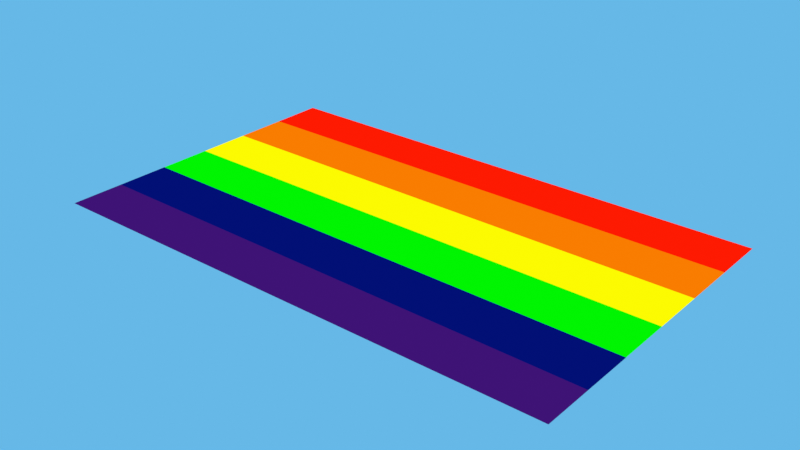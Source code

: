# Source: UnModdable-PrideFlag.blend  (saved by Blender 4.1.24; exported with 4.5.12 LTS)
import bpy
from mathutils import Matrix  # noqa: F401  (used for matrix-valued properties, if any)

bpy.ops.wm.read_factory_settings(use_empty=True)
scene = bpy.context.scene
scene.name = 'Scene'

# ---- collections
col_helpers = bpy.data.collections.new('Helpers'); scene.collection.children.link(col_helpers)
col_backup = bpy.data.collections.new('Backup'); col_helpers.children.link(col_backup)
col_export = bpy.data.collections.new('Export'); scene.collection.children.link(col_export)

# ---- materials (node trees are filled in below, after node groups)
mat_characters = bpy.data.materials.new('characters')
mat_characters.use_transparent_shadow = False

# ---- material node trees
mat_characters.use_nodes = True; mat_characters.node_tree.nodes.clear()
_N = mat_characters.node_tree.nodes; _L = mat_characters.node_tree.links
n0 = _N.new('NodeFrame'); n0.name = 'Frame.003'; n0.location = (-480, -220)
n0.label = 'Cell shading'
n0.width = 1110
n1 = _N.new('NodeFrame'); n1.name = 'Frame.001'; n1.location = (30, -260)
n1.label = 'AO'
n1.width = 560
n2 = _N.new('NodeFrame'); n2.name = 'Frame.002'; n2.location = (30, -40)
n2.label = 'Diffuse'
n2.width = 400
n3 = _N.new('NodeFrame'); n3.name = 'Frame.004'; n3.location = (550, 240)
n3.label = 'Add Fresnel'
n3.width = 380
n4 = _N.new('NodeFrame'); n4.name = 'Frame'; n4.location = (-2, 240)
n4.label = 'Fresnel'
n4.width = 472
n5 = _N.new('ShaderNodeAmbientOcclusion'); n5.name = 'Ambient Occlusion'; n5.location = (30, -40)
n5.samples = 32
n5.inputs[1].default_value = 0.3
n6 = _N.new('ShaderNodeMath'); n6.name = 'Math.001'; n6.location = (210, -40)
n6.operation = 'POWER'
n6.inputs[1].default_value = 1.0
n7 = _N.new('ShaderNodeBsdfDiffuse'); n7.name = 'Diffuse BSDF'; n7.location = (30, -40)
n7.inputs[1].default_value = 1.0
n8 = _N.new('ShaderNodeShaderToRGB'); n8.name = 'Shader to RGB'; n8.location = (230, -40)
n9 = _N.new('ShaderNodeMapRange'); n9.name = 'Map Range.001'; n9.location = (30, -180)
n9.inputs[3].default_value = 0.5
n10 = _N.new('ShaderNodeVertexColor'); n10.name = 'Vertex Color'; n10.location = (500, 480)
n10.layer_name = 'Col'
n11 = _N.new('ShaderNodeOutputMaterial'); n11.name = 'Material Output'; n11.location = (1440, -160)
n12 = _N.new('ShaderNodeMix'); n12.name = 'Mix.002'; n12.location = (210, -40)
n12.data_type = 'RGBA'
n12.blend_type = 'OVERLAY'
n12.clamp_result = True
n12.inputs[0].default_value = 1.0
n13 = _N.new('ShaderNodeMapRange'); n13.name = 'Map Range.002'; n13.location = (390, -40)
n13.inputs[1].default_value = 0.4
n13.inputs[2].default_value = 0.6
n14 = _N.new('ShaderNodeMix'); n14.name = 'Mix.003'; n14.location = (660, -140)
n14.data_type = 'RGBA'
n14.blend_type = 'MULTIPLY'
n14.clamp_result = True
n14.inputs[0].default_value = 1.0
n15 = _N.new('ShaderNodeValToRGB'); n15.name = 'ColorRamp'; n15.location = (840, -120)
n15.color_ramp.interpolation = 'EASE'
while len(n15.color_ramp.elements) > 1: n15.color_ramp.elements.remove(n15.color_ramp.elements[-1])
n15.color_ramp.elements[0].position = 0.2869; n15.color_ramp.elements[0].color = (0.1851, 0.1851, 0.1851, 1.0)
_e = n15.color_ramp.elements.new(0.7398); _e.color = (0.35, 0.35, 0.35, 1.0)
_e = n15.color_ramp.elements.new(0.7428); _e.color = (0.5, 0.5, 0.5, 1.0)
n16 = _N.new('ShaderNodeMix'); n16.name = 'Mix.001'; n16.location = (1040, -200)
n16.data_type = 'RGBA'
n16.blend_type = 'SOFT_LIGHT'
n16.inputs[0].default_value = 1.0
n17 = _N.new('ShaderNodeEmission'); n17.name = 'Emission'; n17.location = (1240, -180)
n18 = _N.new('ShaderNodeFresnel'); n18.name = 'Fresnel'; n18.location = (102, -40)
n18.inputs[0].default_value = 0.91
n19 = _N.new('ShaderNodeMath'); n19.name = 'Math.002'; n19.location = (302, -80)
n19.operation = 'MULTIPLY'
n19.use_clamp = True
n20 = _N.new('ShaderNodeValToRGB'); n20.name = 'ColorRamp.001'; n20.location = (30, -201)
n20.color_ramp.interpolation = 'EASE'
while len(n20.color_ramp.elements) > 1: n20.color_ramp.elements.remove(n20.color_ramp.elements[-1])
n20.color_ramp.elements[0].position = 0.8001; n20.color_ramp.elements[0].color = (0.0, 0.0, 0.0, 1.0)
_e = n20.color_ramp.elements.new(0.8701); _e.color = (1.0, 1.0, 1.0, 1.0)
n1.parent = n0
n2.parent = n0
n5.parent = n1
n6.parent = n1
n7.parent = n2
n8.parent = n2
n9.parent = n3
n12.parent = n3
n13.parent = n1
n14.parent = n0
n15.parent = n0
n18.parent = n4
n19.parent = n4
n20.parent = n4
_L.new(n7.outputs[0], n8.inputs[0])
_L.new(n16.outputs[2], n17.inputs[0])
_L.new(n18.outputs[0], n19.inputs[0])
_L.new(n12.outputs[2], n16.inputs[6])
_L.new(n15.outputs[0], n16.inputs[7])
_L.new(n9.outputs[0], n12.inputs[7])
_L.new(n20.outputs[0], n19.inputs[1])
_L.new(n14.outputs[2], n15.inputs[0])
_L.new(n5.outputs[0], n6.inputs[0])
_L.new(n6.outputs[0], n13.inputs[0])
_L.new(n8.outputs[0], n20.inputs[0])
_L.new(n8.outputs[0], n14.inputs[6])
_L.new(n13.outputs[0], n14.inputs[7])
_L.new(n10.outputs[0], n12.inputs[6])
_L.new(n19.outputs[0], n9.inputs[0])
_L.new(n17.outputs[0], n11.inputs[0])
n11.is_active_output = True

# ---- world
world_world = bpy.data.worlds.new('World'); scene.world = world_world
world_world.use_nodes = True; world_world.node_tree.nodes.clear()
_N = world_world.node_tree.nodes; _L = world_world.node_tree.links
n0 = _N.new('ShaderNodeOutputWorld'); n0.name = 'World Output'; n0.location = (300, 300)
n1 = _N.new('ShaderNodeMixShader'); n1.name = 'Mix Shader'; n1.location = (10, 300)
n2 = _N.new('ShaderNodeLightPath'); n2.name = 'Light Path'; n2.location = (-180, 280)
n3 = _N.new('ShaderNodeBackground'); n3.name = 'Background'; n3.location = (-180, 260)
n3.inputs[0].default_value = (1.0, 1.0, 1.0, 1.0)
n3.inputs[1].default_value = 0.5
n4 = _N.new('ShaderNodeBackground'); n4.name = 'Background.001'; n4.location = (-180, 240)
n4.inputs[0].default_value = (0.1329, 0.4793, 0.7991, 1.0)
_L.new(n1.outputs[0], n0.inputs[0])
_L.new(n2.outputs[0], n1.inputs[0])
_L.new(n3.outputs[0], n1.inputs[1])
_L.new(n4.outputs[0], n1.inputs[2])
n0.is_active_output = True
world_world.use_sun_shadow = False
world_world.sun_shadow_jitter_overblur = 0.0

# ---- meshes
me_pride_flag = bpy.data.meshes.new('Pride Flag')
me_pride_flag.from_pydata([(-0.722, -0.4416, 0.0), (0.722, -0.4416, 0.0), (-0.722, 0.4416, 0.0), (0.722, 0.4416, 0.0), (0.722, -0.007422, 0.0), (0.722, 0.1423, 0.0), (0.722, 0.2919, 0.0), (0.722, -0.3025, 0.0), (0.722, -0.1577, 0.0), (-0.722, 0.0, 0.0), (-0.722, 0.2944, 0.0), (-0.722, -0.2944, 0.0), (-0.722, 0.1472, 0.0), (-0.722, -0.1472, 0.0)], [], [(10, 6, 3), (8, 4, 9), (9, 4, 5), (5, 6, 10), (1, 7, 11), (11, 7, 8), (12, 9, 5), (9, 13, 8), (13, 11, 8), (11, 0, 1), (10, 12, 5), (2, 10, 3)])
_uv = me_pride_flag.uv_layers.new(name='UVMap')
_uv.uv.foreach_set('vector', [0.909, 0.8305, 1.0, 0.8305, 0.909, 1.0, 1.0, 0.3214, 1.0, 0.4916, 0.909, 0.4916, 0.909, 0.4916, 1.0, 0.4916, 0.909, 0.6611, 1.0, 0.6611, 1.0, 0.8305, 0.909, 0.8305, 1.0, 0.0, 1.0, 0.1576, 0.909, 0.1576, 0.909, 0.1576, 1.0, 0.1576, 0.909, 0.3214, 0.4801, 0.6611, 0.5842, 0.4916, 0.5322, 0.6611, 0.5842, 0.4916, 0.4801, 0.3214, 0.5842, 0.3214, 0.4801, 0.3214, 0.482, 0.1576, 0.5322, 0.3214, 0.3799, 0.1576, 0.2835, 0.0, 0.4339, 0.0, 0.376, 0.8305, 0.4801, 0.6611, 0.5322, 0.6611, 0.2719, 1.0, 0.4801, 0.8305, 0.4281, 1.0])
_ca = me_pride_flag.color_attributes.new('Col', 'BYTE_COLOR', 'CORNER')
_ca.data.foreach_set('color', [0.9911, 0.01938, 0.0009106, 1.0, 0.9911, 0.01938, 0.0009106, 1.0, 0.9911, 0.01938, 0.0009106, 1.0, 0.0003035, 0.9387, 0.0009106, 1.0, 0.0003035, 0.9387, 0.0009106, 1.0, 0.0003035, 0.9387, 0.0009106, 1.0, 0.9823, 0.9734, 0.0009106, 1.0, 0.9823, 0.9734, 0.0009106, 1.0, 0.9823, 0.9734, 0.0009106, 1.0, 0.9647, 0.305, 0.0003035, 1.0, 0.9647, 0.305, 0.0003035, 1.0, 0.9647, 0.305, 0.0003035, 1.0, 0.0865, 0.01229, 0.2747, 1.0, 0.0865, 0.01229, 0.2747, 1.0, 0.0865, 0.01229, 0.2747, 1.0, 0.0009106, 0.009721, 0.2747, 1.0, 0.0009106, 0.009721, 0.2747, 1.0, 0.0009106, 0.009721, 0.2747, 1.0, 0.9823, 0.9734, 0.0009106, 1.0, 0.9823, 0.9734, 0.0009106, 1.0, 0.9823, 0.9734, 0.0009106, 1.0, 0.0003035, 0.9387, 0.0009106, 1.0, 0.0003035, 0.9387, 0.0009106, 1.0, 0.0003035, 0.9387, 0.0009106, 1.0, 0.0009106, 0.009721, 0.2747, 1.0, 0.0009106, 0.009721, 0.2747, 1.0, 0.0009106, 0.009721, 0.2747, 1.0, 0.0865, 0.01229, 0.2747, 1.0, 0.0865, 0.01229, 0.2747, 1.0, 0.0865, 0.01229, 0.2747, 1.0, 0.9647, 0.305, 0.0003035, 1.0, 0.9647, 0.305, 0.0003035, 1.0, 0.9647, 0.305, 0.0003035, 1.0, 0.9911, 0.01938, 0.0009106, 1.0, 0.9911, 0.01938, 0.0009106, 1.0, 0.9911, 0.01938, 0.0009106, 1.0])
me_pride_flag.materials.append(mat_characters)
me_pride_flag.use_paint_bone_selection = False
me_pride_flag.use_paint_mask = True
me_pride_flag.update()

# ---- objects
ob_sm_flag_pride = bpy.data.objects.new('SM_Flag_Pride', me_pride_flag)

# ---- transforms, parenting, visibility, modifiers, constraints
ob_sm_flag_pride.location = (0.0, 0.0, 0.0)

# ---- collection membership
scene.collection.objects.link(ob_sm_flag_pride)

# ---- scene / render settings (as saved in the file)
scene.frame_start = 1; scene.frame_end = 250; scene.frame_set(21)
scene.render.engine = 'BLENDER_EEVEE_NEXT'
scene.cycles.samples = 128
scene.cycles.sampling_pattern = 'TABULATED_SOBOL'
scene.cycles.use_adaptive_sampling = False
scene.cycles.use_light_tree = False
scene.eevee.use_gtao = True
scene.eevee.gtao_quality = 0.0
scene.eevee.gtao_distance = 1.16
scene.eevee.fast_gi_quality = 0.0
scene.eevee.ray_tracing_options.trace_max_roughness = 0.0
scene.eevee.use_raytracing = True
scene.view_settings.view_transform = 'Standard'
bpy.context.view_layer.update()

# ---- added for rendering (the .blend has no active camera): camera
cam_auto = bpy.data.cameras.new('AutoCamera')
cam_auto.lens = 50.0
cam_auto.sensor_width = 36.0
cam_auto.clip_end = 1000.0
ob_auto_camera = bpy.data.objects.new('AutoCamera', cam_auto)
scene.collection.objects.link(ob_auto_camera)
ob_auto_camera.location = (1.56611, -1.87933, 1.25289)
ob_auto_camera.rotation_euler = (1.09748, -7.21219e-08, 0.694738)
scene.camera = ob_auto_camera
bpy.context.view_layer.update()
